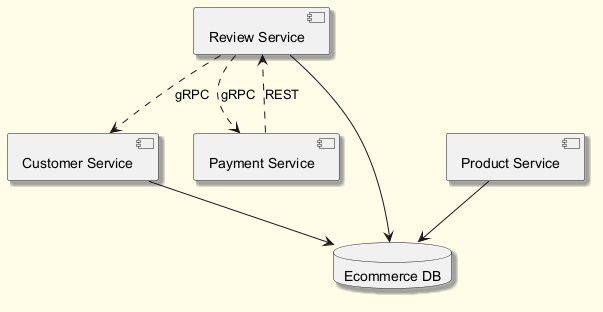

The diagram above was rendered by PlantUML. Its source (embedded in the PNG):
@startuml
skinparam backgroundColor #FFFDE7
skinparam classBackgroundColor #FFF9C4
skinparam classBorderColor #F57F17
skinparam shadowing true
component "Review Service" as C_ReviewService
component "Product Service" as C_ProductService
component "Customer Service" as C_CustomerService
component "Payment Service" as C_PaymentService
database "Ecommerce DB" as DB_ecommerce
C_ReviewService --> DB_ecommerce
C_ProductService --> DB_ecommerce
C_CustomerService --> DB_ecommerce
C_PaymentService ..> C_ReviewService : REST
C_ReviewService ..> C_CustomerService : gRPC
C_ReviewService ..> C_PaymentService : gRPC
@enduml